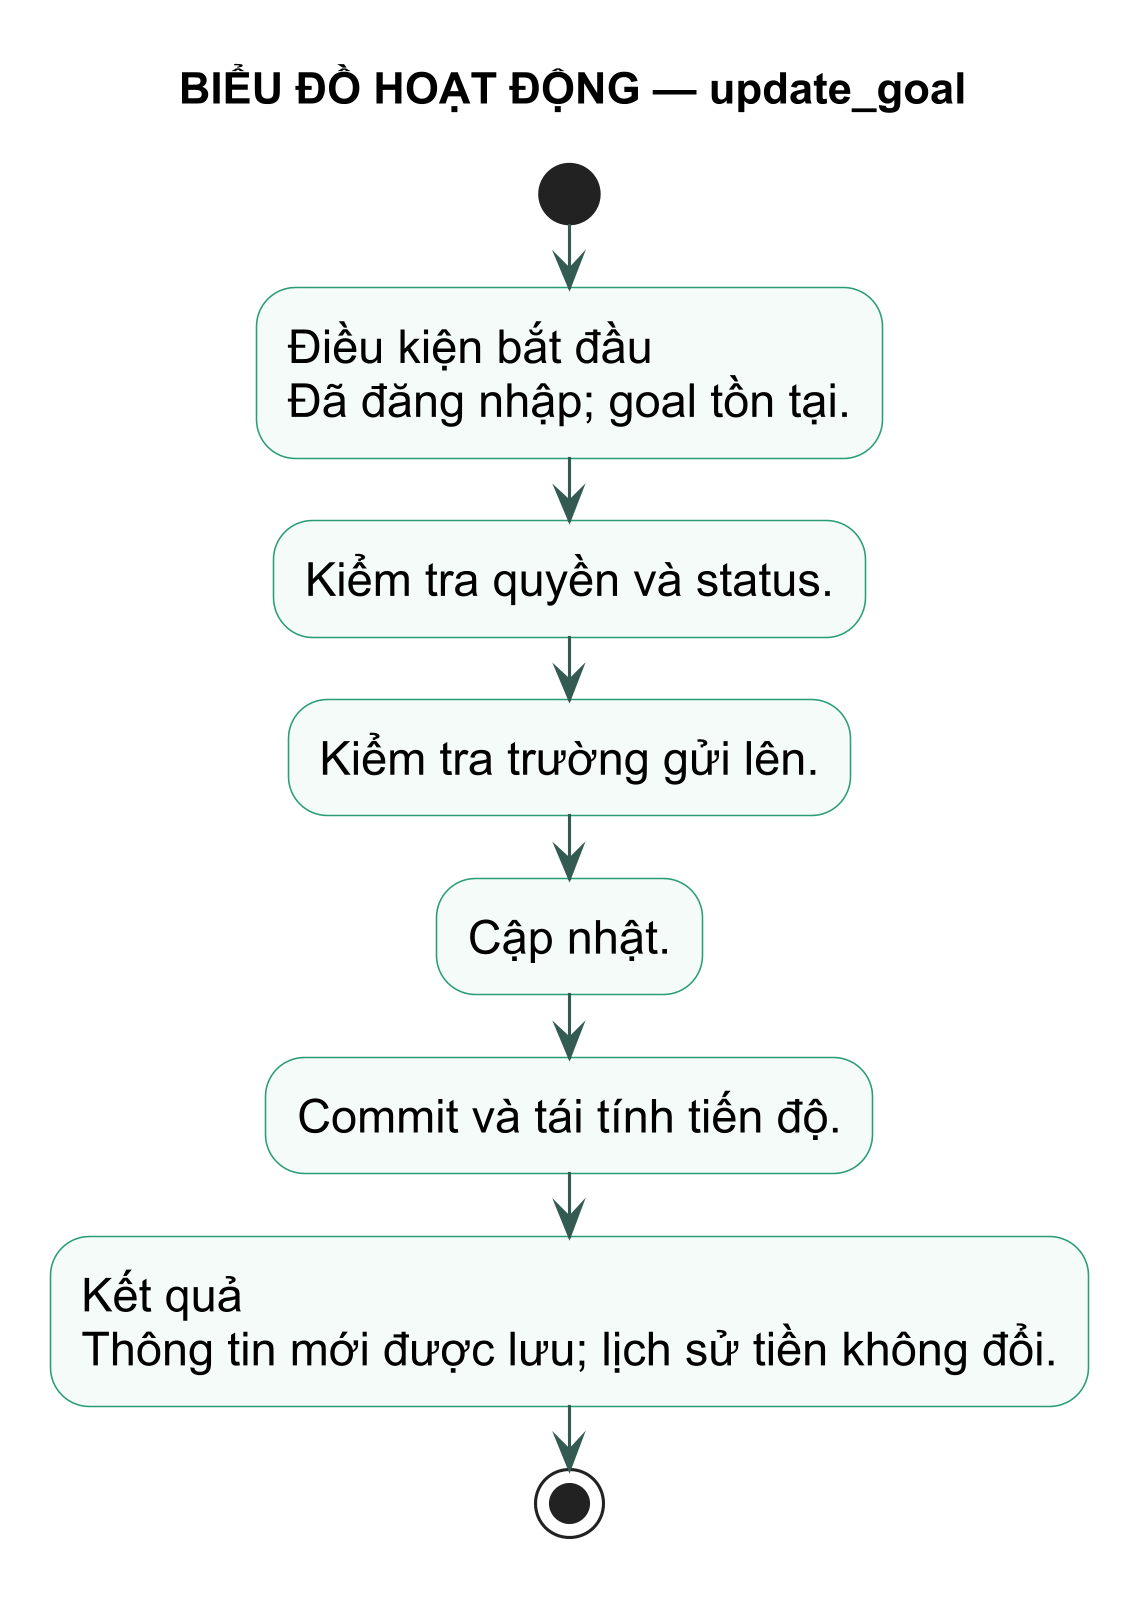

The diagram above was rendered by PlantUML. Its source (embedded in the PNG):
@startuml
title BIỂU ĐỒ HOẠT ĐỘNG — update_goal
skinparam backgroundColor white
skinparam defaultFontName Arial
skinparam defaultFontSize 15
skinparam dpi 300
skinparam shadowing false
skinparam activity {
  BackgroundColor #F4FBF8
  BorderColor #299D78
  ArrowColor #345B52
}
start
:Điều kiện bắt đầu\nĐã đăng nhập; goal tồn tại.; 
:Kiểm tra quyền và status.;
:Kiểm tra trường gửi lên.;
:Cập nhật.;
:Commit và tái tính tiến độ.;
:Kết quả\nThông tin mới được lưu; lịch sử tiền không đổi.;
stop
@enduml